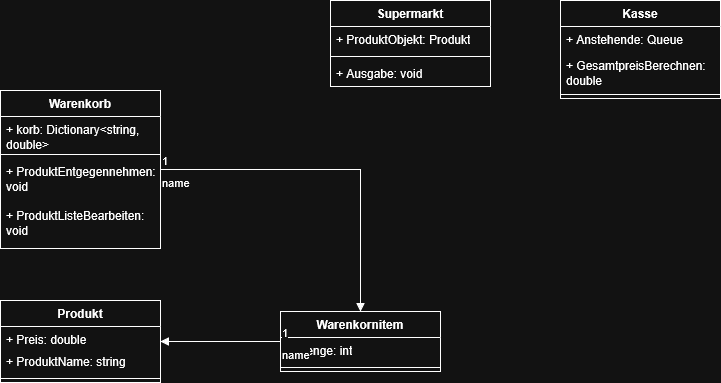

The diagram above was exported from draw.io. Its source (the exported page's mxGraphModel, read from the mxfile embedded in the PNG):
<mxGraphModel dx="817" dy="498" grid="1" gridSize="10" guides="1" tooltips="1" connect="1" arrows="1" fold="1" page="1" pageScale="1" pageWidth="827" pageHeight="1169" math="0" shadow="0">
  <root>
    <mxCell id="0" />
    <mxCell id="1" parent="0" />
    <mxCell id="yWkzF3SfYWdEXnEQWQ4m-1" value="Supermarkt" style="swimlane;fontStyle=1;align=center;verticalAlign=top;childLayout=stackLayout;horizontal=1;startSize=26;horizontalStack=0;resizeParent=1;resizeParentMax=0;resizeLast=0;collapsible=1;marginBottom=0;whiteSpace=wrap;html=1;" parent="1" vertex="1">
      <mxGeometry x="400" y="60" width="160" height="86" as="geometry" />
    </mxCell>
    <mxCell id="LWvedgIGo4W7ltxdeWob-13" value="+ ProduktObjekt: Produkt" style="text;strokeColor=none;fillColor=none;align=left;verticalAlign=top;spacingLeft=4;spacingRight=4;overflow=hidden;rotatable=0;points=[[0,0.5],[1,0.5]];portConstraint=eastwest;whiteSpace=wrap;html=1;" vertex="1" parent="yWkzF3SfYWdEXnEQWQ4m-1">
      <mxGeometry y="26" width="160" height="26" as="geometry" />
    </mxCell>
    <mxCell id="yWkzF3SfYWdEXnEQWQ4m-3" value="" style="line;strokeWidth=1;fillColor=none;align=left;verticalAlign=middle;spacingTop=-1;spacingLeft=3;spacingRight=3;rotatable=0;labelPosition=right;points=[];portConstraint=eastwest;strokeColor=inherit;" parent="yWkzF3SfYWdEXnEQWQ4m-1" vertex="1">
      <mxGeometry y="52" width="160" height="8" as="geometry" />
    </mxCell>
    <mxCell id="LWvedgIGo4W7ltxdeWob-10" value="+ Ausgabe: void" style="text;strokeColor=none;fillColor=none;align=left;verticalAlign=top;spacingLeft=4;spacingRight=4;overflow=hidden;rotatable=0;points=[[0,0.5],[1,0.5]];portConstraint=eastwest;whiteSpace=wrap;html=1;" vertex="1" parent="yWkzF3SfYWdEXnEQWQ4m-1">
      <mxGeometry y="60" width="160" height="26" as="geometry" />
    </mxCell>
    <mxCell id="yWkzF3SfYWdEXnEQWQ4m-5" value="Kasse" style="swimlane;fontStyle=1;align=center;verticalAlign=top;childLayout=stackLayout;horizontal=1;startSize=26;horizontalStack=0;resizeParent=1;resizeParentMax=0;resizeLast=0;collapsible=1;marginBottom=0;whiteSpace=wrap;html=1;" parent="1" vertex="1">
      <mxGeometry x="630" y="60" width="160" height="98" as="geometry" />
    </mxCell>
    <mxCell id="yWkzF3SfYWdEXnEQWQ4m-6" value="+ Anstehende: Queue" style="text;strokeColor=none;fillColor=none;align=left;verticalAlign=top;spacingLeft=4;spacingRight=4;overflow=hidden;rotatable=0;points=[[0,0.5],[1,0.5]];portConstraint=eastwest;whiteSpace=wrap;html=1;" parent="yWkzF3SfYWdEXnEQWQ4m-5" vertex="1">
      <mxGeometry y="26" width="160" height="26" as="geometry" />
    </mxCell>
    <mxCell id="yWkzF3SfYWdEXnEQWQ4m-14" value="+ GesamtpreisBerechnen: double" style="text;strokeColor=none;fillColor=none;align=left;verticalAlign=top;spacingLeft=4;spacingRight=4;overflow=hidden;rotatable=0;points=[[0,0.5],[1,0.5]];portConstraint=eastwest;whiteSpace=wrap;html=1;" parent="yWkzF3SfYWdEXnEQWQ4m-5" vertex="1">
      <mxGeometry y="52" width="160" height="38" as="geometry" />
    </mxCell>
    <mxCell id="yWkzF3SfYWdEXnEQWQ4m-7" value="" style="line;strokeWidth=1;fillColor=none;align=left;verticalAlign=middle;spacingTop=-1;spacingLeft=3;spacingRight=3;rotatable=0;labelPosition=right;points=[];portConstraint=eastwest;strokeColor=inherit;" parent="yWkzF3SfYWdEXnEQWQ4m-5" vertex="1">
      <mxGeometry y="90" width="160" height="8" as="geometry" />
    </mxCell>
    <mxCell id="yWkzF3SfYWdEXnEQWQ4m-9" value="Produkt" style="swimlane;fontStyle=1;align=center;verticalAlign=top;childLayout=stackLayout;horizontal=1;startSize=26;horizontalStack=0;resizeParent=1;resizeParentMax=0;resizeLast=0;collapsible=1;marginBottom=0;whiteSpace=wrap;html=1;" parent="1" vertex="1">
      <mxGeometry x="70" y="360" width="160" height="82" as="geometry" />
    </mxCell>
    <mxCell id="yWkzF3SfYWdEXnEQWQ4m-10" value="+ Preis: double" style="text;strokeColor=none;fillColor=none;align=left;verticalAlign=top;spacingLeft=4;spacingRight=4;overflow=hidden;rotatable=0;points=[[0,0.5],[1,0.5]];portConstraint=eastwest;whiteSpace=wrap;html=1;" parent="yWkzF3SfYWdEXnEQWQ4m-9" vertex="1">
      <mxGeometry y="26" width="160" height="22" as="geometry" />
    </mxCell>
    <mxCell id="yWkzF3SfYWdEXnEQWQ4m-16" value="+ ProduktName: string" style="text;strokeColor=none;fillColor=none;align=left;verticalAlign=top;spacingLeft=4;spacingRight=4;overflow=hidden;rotatable=0;points=[[0,0.5],[1,0.5]];portConstraint=eastwest;whiteSpace=wrap;html=1;" parent="yWkzF3SfYWdEXnEQWQ4m-9" vertex="1">
      <mxGeometry y="48" width="160" height="26" as="geometry" />
    </mxCell>
    <mxCell id="yWkzF3SfYWdEXnEQWQ4m-11" value="" style="line;strokeWidth=1;fillColor=none;align=left;verticalAlign=middle;spacingTop=-1;spacingLeft=3;spacingRight=3;rotatable=0;labelPosition=right;points=[];portConstraint=eastwest;strokeColor=inherit;" parent="yWkzF3SfYWdEXnEQWQ4m-9" vertex="1">
      <mxGeometry y="74" width="160" height="8" as="geometry" />
    </mxCell>
    <mxCell id="LWvedgIGo4W7ltxdeWob-1" value="Warenkorb" style="swimlane;fontStyle=1;align=center;verticalAlign=top;childLayout=stackLayout;horizontal=1;startSize=26;horizontalStack=0;resizeParent=1;resizeParentMax=0;resizeLast=0;collapsible=1;marginBottom=0;whiteSpace=wrap;html=1;" vertex="1" parent="1">
      <mxGeometry x="70" y="150" width="160" height="158" as="geometry" />
    </mxCell>
    <mxCell id="LWvedgIGo4W7ltxdeWob-20" value="+ korb: Dictionary&amp;lt;string, double&amp;gt;" style="text;strokeColor=none;fillColor=none;align=left;verticalAlign=top;spacingLeft=4;spacingRight=4;overflow=hidden;rotatable=0;points=[[0,0.5],[1,0.5]];portConstraint=eastwest;whiteSpace=wrap;html=1;" vertex="1" parent="LWvedgIGo4W7ltxdeWob-1">
      <mxGeometry y="26" width="160" height="34" as="geometry" />
    </mxCell>
    <mxCell id="LWvedgIGo4W7ltxdeWob-3" value="" style="line;strokeWidth=1;fillColor=none;align=left;verticalAlign=middle;spacingTop=-1;spacingLeft=3;spacingRight=3;rotatable=0;labelPosition=right;points=[];portConstraint=eastwest;strokeColor=inherit;" vertex="1" parent="LWvedgIGo4W7ltxdeWob-1">
      <mxGeometry y="60" width="160" height="8" as="geometry" />
    </mxCell>
    <mxCell id="LWvedgIGo4W7ltxdeWob-4" value="+ ProduktEntgegennehmen: void" style="text;strokeColor=none;fillColor=none;align=left;verticalAlign=top;spacingLeft=4;spacingRight=4;overflow=hidden;rotatable=0;points=[[0,0.5],[1,0.5]];portConstraint=eastwest;whiteSpace=wrap;html=1;" vertex="1" parent="LWvedgIGo4W7ltxdeWob-1">
      <mxGeometry y="68" width="160" height="44" as="geometry" />
    </mxCell>
    <mxCell id="LWvedgIGo4W7ltxdeWob-15" value="+ ProduktListeBearbeiten: void" style="text;strokeColor=none;fillColor=none;align=left;verticalAlign=top;spacingLeft=4;spacingRight=4;overflow=hidden;rotatable=0;points=[[0,0.5],[1,0.5]];portConstraint=eastwest;whiteSpace=wrap;html=1;" vertex="1" parent="LWvedgIGo4W7ltxdeWob-1">
      <mxGeometry y="112" width="160" height="46" as="geometry" />
    </mxCell>
    <mxCell id="LWvedgIGo4W7ltxdeWob-21" value="Warenkornitem" style="swimlane;fontStyle=1;align=center;verticalAlign=top;childLayout=stackLayout;horizontal=1;startSize=26;horizontalStack=0;resizeParent=1;resizeParentMax=0;resizeLast=0;collapsible=1;marginBottom=0;whiteSpace=wrap;html=1;" vertex="1" parent="1">
      <mxGeometry x="350" y="371" width="160" height="60" as="geometry" />
    </mxCell>
    <mxCell id="LWvedgIGo4W7ltxdeWob-22" value="+ menge: int" style="text;strokeColor=none;fillColor=none;align=left;verticalAlign=top;spacingLeft=4;spacingRight=4;overflow=hidden;rotatable=0;points=[[0,0.5],[1,0.5]];portConstraint=eastwest;whiteSpace=wrap;html=1;" vertex="1" parent="LWvedgIGo4W7ltxdeWob-21">
      <mxGeometry y="26" width="160" height="26" as="geometry" />
    </mxCell>
    <mxCell id="LWvedgIGo4W7ltxdeWob-23" value="" style="line;strokeWidth=1;fillColor=none;align=left;verticalAlign=middle;spacingTop=-1;spacingLeft=3;spacingRight=3;rotatable=0;labelPosition=right;points=[];portConstraint=eastwest;strokeColor=inherit;" vertex="1" parent="LWvedgIGo4W7ltxdeWob-21">
      <mxGeometry y="52" width="160" height="8" as="geometry" />
    </mxCell>
    <mxCell id="LWvedgIGo4W7ltxdeWob-25" value="name" style="endArrow=block;endFill=1;html=1;edgeStyle=orthogonalEdgeStyle;align=left;verticalAlign=top;rounded=0;" edge="1" parent="1" source="LWvedgIGo4W7ltxdeWob-1" target="LWvedgIGo4W7ltxdeWob-21">
      <mxGeometry x="-1" relative="1" as="geometry">
        <mxPoint x="340" y="290" as="sourcePoint" />
        <mxPoint x="500" y="290" as="targetPoint" />
      </mxGeometry>
    </mxCell>
    <mxCell id="LWvedgIGo4W7ltxdeWob-26" value="1" style="edgeLabel;resizable=0;html=1;align=left;verticalAlign=bottom;" connectable="0" vertex="1" parent="LWvedgIGo4W7ltxdeWob-25">
      <mxGeometry x="-1" relative="1" as="geometry" />
    </mxCell>
    <mxCell id="LWvedgIGo4W7ltxdeWob-27" value="name" style="endArrow=block;endFill=1;html=1;edgeStyle=orthogonalEdgeStyle;align=left;verticalAlign=top;rounded=0;" edge="1" parent="1" source="LWvedgIGo4W7ltxdeWob-21" target="yWkzF3SfYWdEXnEQWQ4m-9">
      <mxGeometry x="-1" relative="1" as="geometry">
        <mxPoint x="600" y="270" as="sourcePoint" />
        <mxPoint x="760" y="270" as="targetPoint" />
      </mxGeometry>
    </mxCell>
    <mxCell id="LWvedgIGo4W7ltxdeWob-28" value="1" style="edgeLabel;resizable=0;html=1;align=left;verticalAlign=bottom;" connectable="0" vertex="1" parent="LWvedgIGo4W7ltxdeWob-27">
      <mxGeometry x="-1" relative="1" as="geometry" />
    </mxCell>
  </root>
</mxGraphModel>